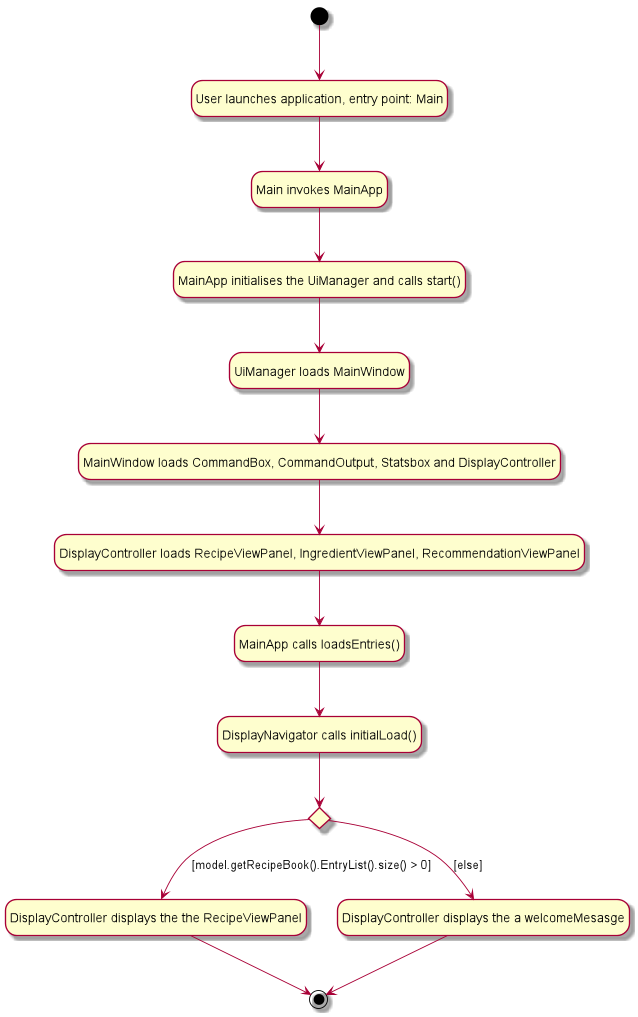

The diagram above was rendered by PlantUML. Its source (embedded in the PNG):
@startuml
hide empty description
state "User launches application, entry point: Main" as State1
state "Main invokes MainApp" as State2
state "MainApp initialises the UiManager and calls start()" as State3
state "UiManager loads MainWindow" as State4
state "MainWindow loads CommandBox, CommandOutput, Statsbox and DisplayController" as State5
state "DisplayController loads RecipeViewPanel, IngredientViewPanel, RecommendationViewPanel" as State6
state "MainApp calls loadsEntries()" as State7
state "DisplayNavigator calls initialLoad()" as State8
state "DisplayController displays the the RecipeViewPanel" as State9
state "DisplayController displays the a welcomeMesasge" as State10
state c1 <<choice>>

[*] --> State1
State1 --> State2
State2 --> State3
State3 --> State4
State4 --> State5
State5 --> State6
State6 --> State7
State7 --> State8
State8 --> c1
c1 --> State9 : [model.getRecipeBook().EntryList().size() > 0]
c1 --> State10: [else]
State9 --> [*]
State10 --> [*]
@enduml